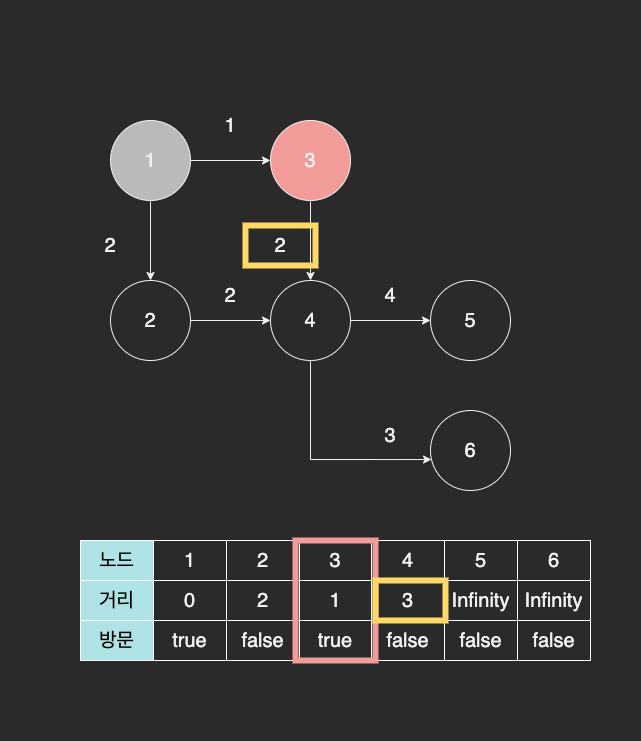

The diagram above was exported from draw.io. Its source (the exported page's mxGraphModel, read from the mxfile embedded in the PNG):
<mxGraphModel dx="904" dy="785" grid="1" gridSize="10" guides="1" tooltips="1" connect="1" arrows="1" fold="1" page="1" pageScale="1" pageWidth="827" pageHeight="1169" math="0" shadow="0">
  <root>
    <mxCell id="0" />
    <mxCell id="1" parent="0" />
    <mxCell id="0d-msn4kjI7o78ZU1Pk--20" value="" style="rounded=0;whiteSpace=wrap;html=1;fontSize=20;strokeWidth=1;strokeColor=none;" vertex="1" parent="1">
      <mxGeometry x="50" y="240" width="640" height="740" as="geometry" />
    </mxCell>
    <mxCell id="0d-msn4kjI7o78ZU1Pk--7" style="edgeStyle=orthogonalEdgeStyle;rounded=0;orthogonalLoop=1;jettySize=auto;html=1;fontSize=20;" edge="1" parent="1" source="0d-msn4kjI7o78ZU1Pk--1" target="0d-msn4kjI7o78ZU1Pk--3">
      <mxGeometry relative="1" as="geometry" />
    </mxCell>
    <mxCell id="0d-msn4kjI7o78ZU1Pk--8" style="edgeStyle=orthogonalEdgeStyle;rounded=0;orthogonalLoop=1;jettySize=auto;html=1;entryX=0.5;entryY=0;entryDx=0;entryDy=0;fontSize=20;" edge="1" parent="1" source="0d-msn4kjI7o78ZU1Pk--1" target="0d-msn4kjI7o78ZU1Pk--2">
      <mxGeometry relative="1" as="geometry" />
    </mxCell>
    <mxCell id="0d-msn4kjI7o78ZU1Pk--1" value="1" style="ellipse;whiteSpace=wrap;html=1;aspect=fixed;strokeWidth=1;fontSize=20;fillColor=#BABABA;" vertex="1" parent="1">
      <mxGeometry x="160" y="360" width="80" height="80" as="geometry" />
    </mxCell>
    <mxCell id="0d-msn4kjI7o78ZU1Pk--9" style="edgeStyle=orthogonalEdgeStyle;rounded=0;orthogonalLoop=1;jettySize=auto;html=1;entryX=0;entryY=0.5;entryDx=0;entryDy=0;fontSize=20;" edge="1" parent="1" source="0d-msn4kjI7o78ZU1Pk--2" target="0d-msn4kjI7o78ZU1Pk--4">
      <mxGeometry relative="1" as="geometry" />
    </mxCell>
    <mxCell id="0d-msn4kjI7o78ZU1Pk--2" value="2" style="ellipse;whiteSpace=wrap;html=1;aspect=fixed;strokeWidth=1;fontSize=20;" vertex="1" parent="1">
      <mxGeometry x="160" y="520" width="80" height="80" as="geometry" />
    </mxCell>
    <mxCell id="0d-msn4kjI7o78ZU1Pk--10" style="edgeStyle=orthogonalEdgeStyle;rounded=0;orthogonalLoop=1;jettySize=auto;html=1;entryX=0.5;entryY=0;entryDx=0;entryDy=0;fontSize=20;" edge="1" parent="1" source="0d-msn4kjI7o78ZU1Pk--3" target="0d-msn4kjI7o78ZU1Pk--4">
      <mxGeometry relative="1" as="geometry" />
    </mxCell>
    <mxCell id="0d-msn4kjI7o78ZU1Pk--3" value="3" style="ellipse;whiteSpace=wrap;html=1;aspect=fixed;strokeWidth=1;fontSize=20;fillColor=#F19C99;" vertex="1" parent="1">
      <mxGeometry x="320" y="360" width="80" height="80" as="geometry" />
    </mxCell>
    <mxCell id="0d-msn4kjI7o78ZU1Pk--11" style="edgeStyle=orthogonalEdgeStyle;rounded=0;orthogonalLoop=1;jettySize=auto;html=1;entryX=0;entryY=0.5;entryDx=0;entryDy=0;fontSize=20;" edge="1" parent="1" source="0d-msn4kjI7o78ZU1Pk--4" target="0d-msn4kjI7o78ZU1Pk--5">
      <mxGeometry relative="1" as="geometry" />
    </mxCell>
    <mxCell id="0d-msn4kjI7o78ZU1Pk--13" style="edgeStyle=orthogonalEdgeStyle;rounded=0;orthogonalLoop=1;jettySize=auto;html=1;entryX=0.013;entryY=0.613;entryDx=0;entryDy=0;entryPerimeter=0;fontSize=20;exitX=0.5;exitY=1;exitDx=0;exitDy=0;" edge="1" parent="1" source="0d-msn4kjI7o78ZU1Pk--4" target="0d-msn4kjI7o78ZU1Pk--6">
      <mxGeometry relative="1" as="geometry" />
    </mxCell>
    <mxCell id="0d-msn4kjI7o78ZU1Pk--4" value="4" style="ellipse;whiteSpace=wrap;html=1;aspect=fixed;strokeWidth=1;fontSize=20;" vertex="1" parent="1">
      <mxGeometry x="320" y="520" width="80" height="80" as="geometry" />
    </mxCell>
    <mxCell id="0d-msn4kjI7o78ZU1Pk--5" value="5" style="ellipse;whiteSpace=wrap;html=1;aspect=fixed;strokeWidth=1;fontSize=20;" vertex="1" parent="1">
      <mxGeometry x="480" y="520" width="80" height="80" as="geometry" />
    </mxCell>
    <mxCell id="0d-msn4kjI7o78ZU1Pk--6" value="6" style="ellipse;whiteSpace=wrap;html=1;aspect=fixed;strokeWidth=1;fontSize=20;" vertex="1" parent="1">
      <mxGeometry x="480" y="650" width="80" height="80" as="geometry" />
    </mxCell>
    <mxCell id="0d-msn4kjI7o78ZU1Pk--14" value="1" style="text;html=1;strokeColor=none;fillColor=none;align=center;verticalAlign=middle;whiteSpace=wrap;rounded=0;fontSize=20;" vertex="1" parent="1">
      <mxGeometry x="250" y="350" width="60" height="30" as="geometry" />
    </mxCell>
    <mxCell id="0d-msn4kjI7o78ZU1Pk--15" value="2" style="text;html=1;strokeColor=none;fillColor=none;align=center;verticalAlign=middle;whiteSpace=wrap;rounded=0;fontSize=20;" vertex="1" parent="1">
      <mxGeometry x="130" y="470" width="60" height="30" as="geometry" />
    </mxCell>
    <mxCell id="0d-msn4kjI7o78ZU1Pk--16" value="2" style="text;html=1;strokeColor=none;fillColor=none;align=center;verticalAlign=middle;whiteSpace=wrap;rounded=0;fontSize=20;" vertex="1" parent="1">
      <mxGeometry x="250" y="520" width="60" height="30" as="geometry" />
    </mxCell>
    <mxCell id="0d-msn4kjI7o78ZU1Pk--17" value="2" style="text;html=1;strokeColor=none;fillColor=none;align=center;verticalAlign=middle;whiteSpace=wrap;rounded=0;fontSize=20;" vertex="1" parent="1">
      <mxGeometry x="300" y="470" width="60" height="30" as="geometry" />
    </mxCell>
    <mxCell id="0d-msn4kjI7o78ZU1Pk--18" value="4" style="text;html=1;strokeColor=none;fillColor=none;align=center;verticalAlign=middle;whiteSpace=wrap;rounded=0;fontSize=20;" vertex="1" parent="1">
      <mxGeometry x="410" y="520" width="60" height="30" as="geometry" />
    </mxCell>
    <mxCell id="0d-msn4kjI7o78ZU1Pk--19" value="3" style="text;html=1;strokeColor=none;fillColor=none;align=center;verticalAlign=middle;whiteSpace=wrap;rounded=0;fontSize=20;" vertex="1" parent="1">
      <mxGeometry x="410" y="660" width="60" height="30" as="geometry" />
    </mxCell>
    <mxCell id="0d-msn4kjI7o78ZU1Pk--21" value="" style="shape=table;startSize=0;container=1;collapsible=0;childLayout=tableLayout;fontSize=20;strokeWidth=1;" vertex="1" parent="1">
      <mxGeometry x="130" y="780" width="510" height="120" as="geometry" />
    </mxCell>
    <mxCell id="0d-msn4kjI7o78ZU1Pk--22" value="" style="shape=tableRow;horizontal=0;startSize=0;swimlaneHead=0;swimlaneBody=0;top=0;left=0;bottom=0;right=0;collapsible=0;dropTarget=0;fillColor=none;points=[[0,0.5],[1,0.5]];portConstraint=eastwest;fontSize=20;strokeWidth=1;" vertex="1" parent="0d-msn4kjI7o78ZU1Pk--21">
      <mxGeometry width="510" height="40" as="geometry" />
    </mxCell>
    <mxCell id="0d-msn4kjI7o78ZU1Pk--23" value="노드" style="shape=partialRectangle;html=1;whiteSpace=wrap;connectable=0;overflow=hidden;fillColor=#b0e3e6;top=1;left=1;bottom=1;right=1;pointerEvents=1;fontSize=20;strokeWidth=1;strokeColor=#FFFFFF;fontColor=#000000;" vertex="1" parent="0d-msn4kjI7o78ZU1Pk--22">
      <mxGeometry width="73" height="40" as="geometry">
        <mxRectangle width="73" height="40" as="alternateBounds" />
      </mxGeometry>
    </mxCell>
    <mxCell id="0d-msn4kjI7o78ZU1Pk--24" value="1" style="shape=partialRectangle;html=1;whiteSpace=wrap;connectable=0;overflow=hidden;fillColor=none;top=1;left=1;bottom=1;right=1;pointerEvents=1;fontSize=20;strokeWidth=1;strokeColor=#FFFFFF;" vertex="1" parent="0d-msn4kjI7o78ZU1Pk--22">
      <mxGeometry x="73" width="73" height="40" as="geometry">
        <mxRectangle width="73" height="40" as="alternateBounds" />
      </mxGeometry>
    </mxCell>
    <mxCell id="0d-msn4kjI7o78ZU1Pk--25" value="2" style="shape=partialRectangle;html=1;whiteSpace=wrap;connectable=0;overflow=hidden;fillColor=none;top=1;left=1;bottom=1;right=1;pointerEvents=1;fontSize=20;strokeWidth=1;strokeColor=#FFFFFF;" vertex="1" parent="0d-msn4kjI7o78ZU1Pk--22">
      <mxGeometry x="146" width="73" height="40" as="geometry">
        <mxRectangle width="73" height="40" as="alternateBounds" />
      </mxGeometry>
    </mxCell>
    <mxCell id="0d-msn4kjI7o78ZU1Pk--26" value="3" style="shape=partialRectangle;html=1;whiteSpace=wrap;connectable=0;overflow=hidden;fillColor=none;top=1;left=1;bottom=1;right=1;pointerEvents=1;fontSize=20;strokeWidth=1;strokeColor=#FFFFFF;" vertex="1" parent="0d-msn4kjI7o78ZU1Pk--22">
      <mxGeometry x="219" width="72" height="40" as="geometry">
        <mxRectangle width="72" height="40" as="alternateBounds" />
      </mxGeometry>
    </mxCell>
    <mxCell id="0d-msn4kjI7o78ZU1Pk--27" value="4" style="shape=partialRectangle;html=1;whiteSpace=wrap;connectable=0;overflow=hidden;fillColor=none;top=1;left=1;bottom=1;right=1;pointerEvents=1;fontSize=20;strokeWidth=1;strokeColor=#FFFFFF;" vertex="1" parent="0d-msn4kjI7o78ZU1Pk--22">
      <mxGeometry x="291" width="73" height="40" as="geometry">
        <mxRectangle width="73" height="40" as="alternateBounds" />
      </mxGeometry>
    </mxCell>
    <mxCell id="0d-msn4kjI7o78ZU1Pk--28" value="5" style="shape=partialRectangle;html=1;whiteSpace=wrap;connectable=0;overflow=hidden;fillColor=none;top=1;left=1;bottom=1;right=1;pointerEvents=1;fontSize=20;strokeWidth=1;strokeColor=#FFFFFF;" vertex="1" parent="0d-msn4kjI7o78ZU1Pk--22">
      <mxGeometry x="364" width="73" height="40" as="geometry">
        <mxRectangle width="73" height="40" as="alternateBounds" />
      </mxGeometry>
    </mxCell>
    <mxCell id="0d-msn4kjI7o78ZU1Pk--36" value="6" style="shape=partialRectangle;html=1;whiteSpace=wrap;connectable=0;overflow=hidden;fillColor=none;top=1;left=1;bottom=1;right=1;pointerEvents=1;fontSize=20;strokeWidth=1;strokeColor=#FFFFFF;" vertex="1" parent="0d-msn4kjI7o78ZU1Pk--22">
      <mxGeometry x="437" width="73" height="40" as="geometry">
        <mxRectangle width="73" height="40" as="alternateBounds" />
      </mxGeometry>
    </mxCell>
    <mxCell id="0d-msn4kjI7o78ZU1Pk--29" value="" style="shape=tableRow;horizontal=0;startSize=0;swimlaneHead=0;swimlaneBody=0;top=0;left=0;bottom=0;right=0;collapsible=0;dropTarget=0;fillColor=none;points=[[0,0.5],[1,0.5]];portConstraint=eastwest;fontSize=20;strokeWidth=1;" vertex="1" parent="0d-msn4kjI7o78ZU1Pk--21">
      <mxGeometry y="40" width="510" height="40" as="geometry" />
    </mxCell>
    <mxCell id="0d-msn4kjI7o78ZU1Pk--30" value="거리" style="shape=partialRectangle;html=1;whiteSpace=wrap;connectable=0;overflow=hidden;fillColor=#b0e3e6;top=1;left=1;bottom=1;right=1;pointerEvents=1;fontSize=20;strokeWidth=1;strokeColor=#FFFFFF;fontColor=#000000;" vertex="1" parent="0d-msn4kjI7o78ZU1Pk--29">
      <mxGeometry width="73" height="40" as="geometry">
        <mxRectangle width="73" height="40" as="alternateBounds" />
      </mxGeometry>
    </mxCell>
    <mxCell id="0d-msn4kjI7o78ZU1Pk--31" value="0" style="shape=partialRectangle;html=1;whiteSpace=wrap;connectable=0;overflow=hidden;fillColor=none;top=1;left=1;bottom=1;right=1;pointerEvents=1;fontSize=20;strokeWidth=1;strokeColor=#FFFFFF;" vertex="1" parent="0d-msn4kjI7o78ZU1Pk--29">
      <mxGeometry x="73" width="73" height="40" as="geometry">
        <mxRectangle width="73" height="40" as="alternateBounds" />
      </mxGeometry>
    </mxCell>
    <mxCell id="0d-msn4kjI7o78ZU1Pk--32" value="2" style="shape=partialRectangle;html=1;whiteSpace=wrap;connectable=0;overflow=hidden;fillColor=none;top=1;left=1;bottom=1;right=1;pointerEvents=1;fontSize=20;strokeWidth=1;strokeColor=#FFFFFF;" vertex="1" parent="0d-msn4kjI7o78ZU1Pk--29">
      <mxGeometry x="146" width="73" height="40" as="geometry">
        <mxRectangle width="73" height="40" as="alternateBounds" />
      </mxGeometry>
    </mxCell>
    <mxCell id="0d-msn4kjI7o78ZU1Pk--33" value="1" style="shape=partialRectangle;html=1;whiteSpace=wrap;connectable=0;overflow=hidden;fillColor=none;top=1;left=1;bottom=1;right=1;pointerEvents=1;fontSize=20;strokeWidth=1;strokeColor=#FFFFFF;" vertex="1" parent="0d-msn4kjI7o78ZU1Pk--29">
      <mxGeometry x="219" width="72" height="40" as="geometry">
        <mxRectangle width="72" height="40" as="alternateBounds" />
      </mxGeometry>
    </mxCell>
    <mxCell id="0d-msn4kjI7o78ZU1Pk--34" value="&lt;span style=&quot;&quot;&gt;3&lt;/span&gt;" style="shape=partialRectangle;html=1;whiteSpace=wrap;connectable=0;overflow=hidden;fillColor=none;top=1;left=1;bottom=1;right=1;pointerEvents=1;fontSize=20;strokeWidth=1;strokeColor=#FFFFFF;" vertex="1" parent="0d-msn4kjI7o78ZU1Pk--29">
      <mxGeometry x="291" width="73" height="40" as="geometry">
        <mxRectangle width="73" height="40" as="alternateBounds" />
      </mxGeometry>
    </mxCell>
    <mxCell id="0d-msn4kjI7o78ZU1Pk--35" value="&lt;span style=&quot;&quot;&gt;Infinity&lt;/span&gt;" style="shape=partialRectangle;html=1;whiteSpace=wrap;connectable=0;overflow=hidden;fillColor=none;top=1;left=1;bottom=1;right=1;pointerEvents=1;fontSize=20;strokeWidth=1;strokeColor=#FFFFFF;" vertex="1" parent="0d-msn4kjI7o78ZU1Pk--29">
      <mxGeometry x="364" width="73" height="40" as="geometry">
        <mxRectangle width="73" height="40" as="alternateBounds" />
      </mxGeometry>
    </mxCell>
    <mxCell id="0d-msn4kjI7o78ZU1Pk--37" value="&lt;span style=&quot;&quot;&gt;Infinity&lt;/span&gt;" style="shape=partialRectangle;html=1;whiteSpace=wrap;connectable=0;overflow=hidden;fillColor=none;top=1;left=1;bottom=1;right=1;pointerEvents=1;fontSize=20;strokeWidth=1;strokeColor=#FFFFFF;" vertex="1" parent="0d-msn4kjI7o78ZU1Pk--29">
      <mxGeometry x="437" width="73" height="40" as="geometry">
        <mxRectangle width="73" height="40" as="alternateBounds" />
      </mxGeometry>
    </mxCell>
    <mxCell id="0d-msn4kjI7o78ZU1Pk--59" style="shape=tableRow;horizontal=0;startSize=0;swimlaneHead=0;swimlaneBody=0;top=0;left=0;bottom=0;right=0;collapsible=0;dropTarget=0;fillColor=none;points=[[0,0.5],[1,0.5]];portConstraint=eastwest;fontSize=20;strokeWidth=1;" vertex="1" parent="0d-msn4kjI7o78ZU1Pk--21">
      <mxGeometry y="80" width="510" height="40" as="geometry" />
    </mxCell>
    <mxCell id="0d-msn4kjI7o78ZU1Pk--60" value="방문" style="shape=partialRectangle;html=1;whiteSpace=wrap;connectable=0;overflow=hidden;fillColor=#b0e3e6;top=1;left=1;bottom=1;right=1;pointerEvents=1;fontSize=20;strokeWidth=1;strokeColor=#FFFFFF;fontColor=#000000;" vertex="1" parent="0d-msn4kjI7o78ZU1Pk--59">
      <mxGeometry width="73" height="40" as="geometry">
        <mxRectangle width="73" height="40" as="alternateBounds" />
      </mxGeometry>
    </mxCell>
    <mxCell id="0d-msn4kjI7o78ZU1Pk--61" value="true" style="shape=partialRectangle;html=1;whiteSpace=wrap;connectable=0;overflow=hidden;fillColor=none;top=1;left=1;bottom=1;right=1;pointerEvents=1;fontSize=20;strokeWidth=1;strokeColor=#FFFFFF;" vertex="1" parent="0d-msn4kjI7o78ZU1Pk--59">
      <mxGeometry x="73" width="73" height="40" as="geometry">
        <mxRectangle width="73" height="40" as="alternateBounds" />
      </mxGeometry>
    </mxCell>
    <mxCell id="0d-msn4kjI7o78ZU1Pk--62" value="false" style="shape=partialRectangle;html=1;whiteSpace=wrap;connectable=0;overflow=hidden;fillColor=none;top=1;left=1;bottom=1;right=1;pointerEvents=1;fontSize=20;strokeWidth=1;strokeColor=#FFFFFF;" vertex="1" parent="0d-msn4kjI7o78ZU1Pk--59">
      <mxGeometry x="146" width="73" height="40" as="geometry">
        <mxRectangle width="73" height="40" as="alternateBounds" />
      </mxGeometry>
    </mxCell>
    <mxCell id="0d-msn4kjI7o78ZU1Pk--63" value="true" style="shape=partialRectangle;html=1;whiteSpace=wrap;connectable=0;overflow=hidden;fillColor=none;top=1;left=1;bottom=1;right=1;pointerEvents=1;fontSize=20;strokeWidth=1;strokeColor=#FFFFFF;" vertex="1" parent="0d-msn4kjI7o78ZU1Pk--59">
      <mxGeometry x="219" width="72" height="40" as="geometry">
        <mxRectangle width="72" height="40" as="alternateBounds" />
      </mxGeometry>
    </mxCell>
    <mxCell id="0d-msn4kjI7o78ZU1Pk--64" value="&lt;span style=&quot;&quot;&gt;false&lt;/span&gt;" style="shape=partialRectangle;html=1;whiteSpace=wrap;connectable=0;overflow=hidden;fillColor=none;top=1;left=1;bottom=1;right=1;pointerEvents=1;fontSize=20;strokeWidth=1;strokeColor=#FFFFFF;" vertex="1" parent="0d-msn4kjI7o78ZU1Pk--59">
      <mxGeometry x="291" width="73" height="40" as="geometry">
        <mxRectangle width="73" height="40" as="alternateBounds" />
      </mxGeometry>
    </mxCell>
    <mxCell id="0d-msn4kjI7o78ZU1Pk--65" value="&lt;span style=&quot;&quot;&gt;false&lt;/span&gt;" style="shape=partialRectangle;html=1;whiteSpace=wrap;connectable=0;overflow=hidden;fillColor=none;top=1;left=1;bottom=1;right=1;pointerEvents=1;fontSize=20;strokeWidth=1;strokeColor=#FFFFFF;" vertex="1" parent="0d-msn4kjI7o78ZU1Pk--59">
      <mxGeometry x="364" width="73" height="40" as="geometry">
        <mxRectangle width="73" height="40" as="alternateBounds" />
      </mxGeometry>
    </mxCell>
    <mxCell id="0d-msn4kjI7o78ZU1Pk--66" value="&lt;span style=&quot;&quot;&gt;false&lt;/span&gt;" style="shape=partialRectangle;html=1;whiteSpace=wrap;connectable=0;overflow=hidden;fillColor=none;top=1;left=1;bottom=1;right=1;pointerEvents=1;fontSize=20;strokeWidth=1;strokeColor=#FFFFFF;" vertex="1" parent="0d-msn4kjI7o78ZU1Pk--59">
      <mxGeometry x="437" width="73" height="40" as="geometry">
        <mxRectangle width="73" height="40" as="alternateBounds" />
      </mxGeometry>
    </mxCell>
    <mxCell id="0d-msn4kjI7o78ZU1Pk--38" value="" style="rounded=0;whiteSpace=wrap;html=1;fontSize=20;fontColor=#000000;strokeColor=#F19C99;strokeWidth=6;fillColor=none;" vertex="1" parent="1">
      <mxGeometry x="345" y="780" width="80" height="120" as="geometry" />
    </mxCell>
    <mxCell id="0d-msn4kjI7o78ZU1Pk--70" value="" style="rounded=0;whiteSpace=wrap;html=1;fontSize=20;fontColor=#000000;strokeColor=#FFD966;strokeWidth=6;fillColor=none;" vertex="1" parent="1">
      <mxGeometry x="295" y="465" width="70" height="40" as="geometry" />
    </mxCell>
    <mxCell id="0d-msn4kjI7o78ZU1Pk--71" value="" style="rounded=0;whiteSpace=wrap;html=1;fontSize=20;fontColor=#000000;strokeColor=#FFD966;strokeWidth=6;fillColor=none;" vertex="1" parent="1">
      <mxGeometry x="425" y="820" width="70" height="40" as="geometry" />
    </mxCell>
  </root>
</mxGraphModel>